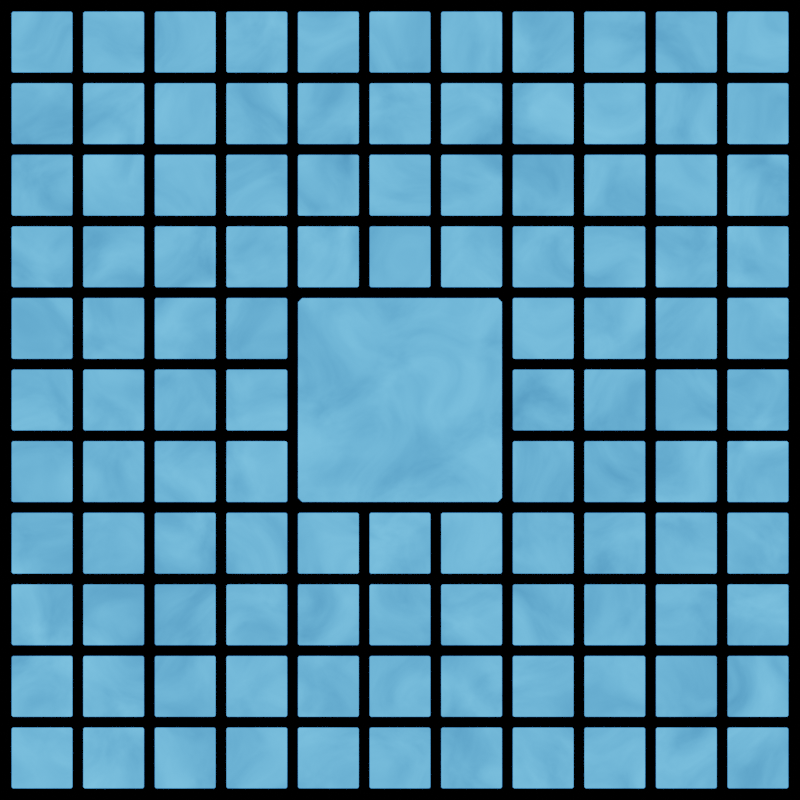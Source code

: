 # Source: Cephalon_Tobran_2D.blend  (saved by Blender 2.82.7; exported with 4.5.12 LTS)
import bpy
from mathutils import Matrix  # noqa: F401  (used for matrix-valued properties, if any)

bpy.ops.wm.read_factory_settings(use_empty=True)
scene = bpy.context.scene
scene.name = 'Scene'

# ---- collections
col_collection = bpy.data.collections.new('Collection'); scene.collection.children.link(col_collection)

# ---- materials (node trees are filled in below, after node groups)
mat_cephalon_glow = bpy.data.materials.new('Cephalon Glow')
mat_cephalon_glow.surface_render_method = 'BLENDED'
mat_cephalon_glow.blend_method = 'BLEND'

# ---- material node trees
mat_cephalon_glow.use_nodes = True; mat_cephalon_glow.node_tree.nodes.clear()
_N = mat_cephalon_glow.node_tree.nodes; _L = mat_cephalon_glow.node_tree.links
n0 = _N.new('ShaderNodeOutputMaterial'); n0.name = 'Material Output'; n0.location = (393, 300)
n1 = _N.new('ShaderNodeMixShader'); n1.name = 'Mix Shader'; n1.location = (227, 223)
n2 = _N.new('ShaderNodeEmission'); n2.name = 'Emission.001'; n2.location = (-119, 39)
n2.inputs[0].default_value = (0.006512, 0.02732, 0.06301, 1.0)
n2.inputs[1].default_value = 0.0
n3 = _N.new('ShaderNodeNewGeometry'); n3.name = 'Geometry'; n3.location = (-1078, 432)
n4 = _N.new('ShaderNodeTexNoise'); n4.name = 'Noise Texture'; n4.location = (-512, 384)
n4.inputs[2].default_value = 1.0
n4.inputs[3].default_value = 16.0
n4.inputs[8].default_value = 1.0
n5 = _N.new('ShaderNodeMapping'); n5.name = 'Mapping'; n5.location = (-832, 441)
n5.vector_type = 'VECTOR'
n6 = _N.new('ShaderNodeEmission'); n6.name = 'Emission'; n6.location = (-115, 170)
n6.inputs[0].default_value = (0.006512, 0.02732, 0.06301, 1.0)
n6.inputs[1].default_value = 40.0
n7 = _N.new('ShaderNodeValToRGB'); n7.name = 'ColorRamp'; n7.location = (-153, 443)
n7.color_ramp.interpolation = 'B_SPLINE'
while len(n7.color_ramp.elements) > 1: n7.color_ramp.elements.remove(n7.color_ramp.elements[-1])
n7.color_ramp.elements[0].position = 0.0; n7.color_ramp.elements[0].color = (0.0, 0.0, 0.0, 1.0)
_e = n7.color_ramp.elements.new(1.0); _e.color = (1.0, 1.0, 1.0, 1.0)
_L.new(n1.outputs[0], n0.inputs[0])
_L.new(n6.outputs[0], n1.inputs[1])
_L.new(n2.outputs[0], n1.inputs[2])
_L.new(n7.outputs[0], n1.inputs[0])
_L.new(n3.outputs[0], n5.inputs[0])
_L.new(n4.outputs[0], n7.inputs[0])
_L.new(n5.outputs[0], n4.inputs[0])
n0.is_active_output = True

# ---- world
world_world = bpy.data.worlds.new('World'); scene.world = world_world
world_world.use_nodes = True; world_world.node_tree.nodes.clear()
_N = world_world.node_tree.nodes; _L = world_world.node_tree.links
n0 = _N.new('ShaderNodeOutputWorld'); n0.name = 'World Output'; n0.location = (300, 300)
n1 = _N.new('ShaderNodeBackground'); n1.name = 'Background'; n1.location = (10, 300)
n1.inputs[0].default_value = (0.0, 0.0, 0.0, 1.0)
_L.new(n1.outputs[0], n0.inputs[0])
n0.is_active_output = True
world_world.color = (0.05088, 0.05088, 0.05088)
world_world.use_sun_shadow = False
world_world.sun_shadow_jitter_overblur = 0.0

# ---- cameras
cam_camera_001 = bpy.data.cameras.new('Camera.001')

# ---- meshes
me_plane = bpy.data.meshes.new('Plane')
me_plane.from_pydata([(4.161, 4.161, 0.0), (4.93, 4.161, 0.0), (4.93, 4.93, 0.0), (4.161, 4.93, 0.0), (-4.93, 4.161, 0.0), (-4.161, 4.161, 0.0), (-4.161, 4.93, 0.0), (-4.93, 4.93, 0.0), (-4.021, 4.161, 0.0), (-3.252, 4.161, 0.0), (-3.252, 4.93, 0.0), (-4.021, 4.93, 0.0), (-3.112, 4.161, 0.0), (-2.343, 4.161, 0.0), (-2.343, 4.93, 0.0), (-3.112, 4.93, 0.0), (-2.203, 4.161, 0.0), (-1.434, 4.161, 0.0), (-1.434, 4.93, 0.0), (-2.203, 4.93, 0.0), (-1.294, 4.161, 0.0), (-0.5245, 4.161, 0.0), (-0.5245, 4.93, 0.0), (-1.294, 4.93, 0.0), (-0.3845, 4.161, 0.0), (0.3845, 4.161, 0.0), (0.3845, 4.93, 0.0), (-0.3845, 4.93, 0.0), (0.5245, 4.161, 0.0), (1.294, 4.161, 0.0), (1.294, 4.93, 0.0), (0.5245, 4.93, 0.0), (1.434, 4.161, 0.0), (2.203, 4.161, 0.0), (2.203, 4.93, 0.0), (1.434, 4.93, 0.0), (2.343, 4.161, 0.0), (3.112, 4.161, 0.0), (3.112, 4.93, 0.0), (2.343, 4.93, 0.0), (3.252, 4.161, 0.0), (4.021, 4.161, 0.0), (4.021, 4.93, 0.0), (3.252, 4.93, 0.0), (-4.93, -4.93, 0.0), (-4.161, -4.93, 0.0), (-4.161, -4.161, 0.0), (-4.93, -4.161, 0.0), (-4.93, -4.021, 0.0), (-4.161, -4.021, 0.0), (-4.161, -3.252, 0.0), (-4.93, -3.252, 0.0), (-4.93, -3.112, 0.0), (-4.161, -3.112, 0.0), (-4.161, -2.343, 0.0), (-4.93, -2.343, 0.0), (-4.93, -2.203, 0.0), (-4.161, -2.203, 0.0), (-4.161, -1.434, 0.0), (-4.93, -1.434, 0.0), (-4.93, -1.294, 0.0), (-4.161, -1.294, 0.0), (-4.161, -0.5245, 0.0), (-4.93, -0.5245, 0.0), (-4.93, -0.3845, 0.0), (-4.161, -0.3845, 0.0), (-4.161, 0.3845, 0.0), (-4.93, 0.3845, 0.0), (-4.93, 0.5245, 0.0), (-4.161, 0.5245, 0.0), (-4.161, 1.294, 0.0), (-4.93, 1.294, 0.0), (-4.93, 1.434, 0.0), (-4.161, 1.434, 0.0), (-4.161, 2.203, 0.0), (-4.93, 2.203, 0.0), (-4.93, 2.343, 0.0), (-4.161, 2.343, 0.0), (-4.161, 3.112, 0.0), (-4.93, 3.112, 0.0), (-4.93, 3.252, 0.0), (-4.161, 3.252, 0.0), (-4.161, 4.021, 0.0), (-4.93, 4.021, 0.0), (-4.021, -4.93, 0.0), (-3.252, -4.93, 0.0), (-3.252, -4.161, 0.0), (-4.021, -4.161, 0.0), (-4.021, -4.021, 0.0), (-3.252, -4.021, 0.0), (-3.252, -3.252, 0.0), (-4.021, -3.252, 0.0), (-4.021, -3.112, 0.0), (-3.252, -3.112, 0.0), (-3.252, -2.343, 0.0), (-4.021, -2.343, 0.0), (-4.021, -2.203, 0.0), (-3.252, -2.203, 0.0), (-3.252, -1.434, 0.0), (-4.021, -1.434, 0.0), (-4.021, -1.294, 0.0), (-3.252, -1.294, 0.0), (-3.252, -0.5245, 0.0), (-4.021, -0.5245, 0.0), (-4.021, -0.3845, 0.0), (-3.252, -0.3845, 0.0), (-3.252, 0.3845, 0.0), (-4.021, 0.3845, 0.0), (-4.021, 0.5245, 0.0), (-3.252, 0.5245, 0.0), (-3.252, 1.294, 0.0), (-4.021, 1.294, 0.0), (-4.021, 1.434, 0.0), (-3.252, 1.434, 0.0), (-3.252, 2.203, 0.0), (-4.021, 2.203, 0.0), (-4.021, 2.343, 0.0), (-3.252, 2.343, 0.0), (-3.252, 3.112, 0.0), (-4.021, 3.112, 0.0), (-4.021, 3.252, 0.0), (-3.252, 3.252, 0.0), (-3.252, 4.021, 0.0), (-4.021, 4.021, 0.0), (-3.112, -4.93, 0.0), (-2.343, -4.93, 0.0), (-2.343, -4.161, 0.0), (-3.112, -4.161, 0.0), (-3.112, -4.021, 0.0), (-2.343, -4.021, 0.0), (-2.343, -3.252, 0.0), (-3.112, -3.252, 0.0), (-3.112, -3.112, 0.0), (-2.343, -3.112, 0.0), (-2.343, -2.343, 0.0), (-3.112, -2.343, 0.0), (-3.112, -2.203, 0.0), (-2.343, -2.203, 0.0), (-2.343, -1.434, 0.0), (-3.112, -1.434, 0.0), (-3.112, -1.294, 0.0), (-2.343, -1.294, 0.0), (-2.343, -0.5245, 0.0), (-3.112, -0.5245, 0.0), (-3.112, -0.3845, 0.0), (-2.343, -0.3845, 0.0), (-2.343, 0.3845, 0.0), (-3.112, 0.3845, 0.0), (-3.112, 0.5245, 0.0), (-2.343, 0.5245, 0.0), (-2.343, 1.294, 0.0), (-3.112, 1.294, 0.0), (-3.112, 1.434, 0.0), (-2.343, 1.434, 0.0), (-2.343, 2.203, 0.0), (-3.112, 2.203, 0.0), (-3.112, 2.343, 0.0), (-2.343, 2.343, 0.0), (-2.343, 3.112, 0.0), (-3.112, 3.112, 0.0), (-3.112, 3.252, 0.0), (-2.343, 3.252, 0.0), (-2.343, 4.021, 0.0), (-3.112, 4.021, 0.0), (-2.203, -4.93, 0.0), (-1.434, -4.93, 0.0), (-1.434, -4.161, 0.0), (-2.203, -4.161, 0.0), (-2.203, -4.021, 0.0), (-1.434, -4.021, 0.0), (-1.434, -3.252, 0.0), (-2.203, -3.252, 0.0), (-2.203, -3.112, 0.0), (-1.434, -3.112, 0.0), (-1.434, -2.343, 0.0), (-2.203, -2.343, 0.0), (-2.203, -2.203, 0.0), (-1.434, -2.203, 0.0), (-1.434, -1.434, 0.0), (-2.203, -1.434, 0.0), (-2.203, -1.294, 0.0), (-1.434, -1.294, 0.0), (-1.434, -0.5245, 0.0), (-2.203, -0.5245, 0.0), (-2.203, -0.3845, 0.0), (-1.434, -0.3845, 0.0), (-1.434, 0.3845, 0.0), (-2.203, 0.3845, 0.0), (-2.203, 0.5245, 0.0), (-1.434, 0.5245, 0.0), (-1.434, 1.294, 0.0), (-2.203, 1.294, 0.0), (-2.203, 1.434, 0.0), (-1.434, 1.434, 0.0), (-1.434, 2.203, 0.0), (-2.203, 2.203, 0.0), (-2.203, 2.343, 0.0), (-1.434, 2.343, 0.0), (-1.434, 3.112, 0.0), (-2.203, 3.112, 0.0), (-2.203, 3.252, 0.0), (-1.434, 3.252, 0.0), (-1.434, 4.021, 0.0), (-2.203, 4.021, 0.0), (-1.294, -4.93, 0.0), (-0.5245, -4.93, 0.0), (-0.5245, -4.161, 0.0), (-1.294, -4.161, 0.0), (-1.294, -4.021, 0.0), (-0.5245, -4.021, 0.0), (-0.5245, -3.252, 0.0), (-1.294, -3.252, 0.0), (-1.294, -3.112, 0.0), (-0.5245, -3.112, 0.0), (-0.5245, -2.343, 0.0), (-1.294, -2.343, 0.0), (-1.294, -2.203, 0.0), (-0.5245, -2.203, 0.0), (-0.5245, -1.434, 0.0), (-1.294, -1.434, 0.0), (-1.294, 1.434, 0.0), (-0.5245, 1.434, 0.0), (-0.5245, 2.203, 0.0), (-1.294, 2.203, 0.0), (-1.294, 2.343, 0.0), (-0.5245, 2.343, 0.0), (-0.5245, 3.112, 0.0), (-1.294, 3.112, 0.0), (-1.294, 3.252, 0.0), (-0.5245, 3.252, 0.0), (-0.5245, 4.021, 0.0), (-1.294, 4.021, 0.0), (-0.3845, -4.93, 0.0), (0.3845, -4.93, 0.0), (0.3845, -4.161, 0.0), (-0.3845, -4.161, 0.0), (-0.3845, -4.021, 0.0), (0.3845, -4.021, 0.0), (0.3845, -3.252, 0.0), (-0.3845, -3.252, 0.0), (-0.3845, -3.112, 0.0), (0.3845, -3.112, 0.0), (0.3845, -2.343, 0.0), (-0.3845, -2.343, 0.0), (-0.3845, -2.203, 0.0), (0.3845, -2.203, 0.0), (0.3845, -1.434, 0.0), (-0.3845, -1.434, 0.0), (-1.293, -1.293, 0.0), (1.293, -1.293, 0.0), (1.293, 1.293, 0.0), (-1.293, 1.293, 0.0), (-0.3845, 1.434, 0.0), (0.3845, 1.434, 0.0), (0.3845, 2.203, 0.0), (-0.3845, 2.203, 0.0), (-0.3845, 2.343, 0.0), (0.3845, 2.343, 0.0), (0.3845, 3.112, 0.0), (-0.3845, 3.112, 0.0), (-0.3845, 3.252, 0.0), (0.3845, 3.252, 0.0), (0.3845, 4.021, 0.0), (-0.3845, 4.021, 0.0), (0.5245, -4.93, 0.0), (1.294, -4.93, 0.0), (1.294, -4.161, 0.0), (0.5245, -4.161, 0.0), (0.5245, -4.021, 0.0), (1.294, -4.021, 0.0), (1.294, -3.252, 0.0), (0.5245, -3.252, 0.0), (0.5245, -3.112, 0.0), (1.294, -3.112, 0.0), (1.294, -2.343, 0.0), (0.5245, -2.343, 0.0), (0.5245, -2.203, 0.0), (1.294, -2.203, 0.0), (1.294, -1.434, 0.0), (0.5245, -1.434, 0.0), (0.5245, 1.434, 0.0), (1.294, 1.434, 0.0), (1.294, 2.203, 0.0), (0.5245, 2.203, 0.0), (0.5245, 2.343, 0.0), (1.294, 2.343, 0.0), (1.294, 3.112, 0.0), (0.5245, 3.112, 0.0), (0.5245, 3.252, 0.0), (1.294, 3.252, 0.0), (1.294, 4.021, 0.0), (0.5245, 4.021, 0.0), (1.434, -4.93, 0.0), (2.203, -4.93, 0.0), (2.203, -4.161, 0.0), (1.434, -4.161, 0.0), (1.434, -4.021, 0.0), (2.203, -4.021, 0.0), (2.203, -3.252, 0.0), (1.434, -3.252, 0.0), (1.434, -3.112, 0.0), (2.203, -3.112, 0.0), (2.203, -2.343, 0.0), (1.434, -2.343, 0.0), (1.434, -2.203, 0.0), (2.203, -2.203, 0.0), (2.203, -1.434, 0.0), (1.434, -1.434, 0.0), (1.434, -1.294, 0.0), (2.203, -1.294, 0.0), (2.203, -0.5245, 0.0), (1.434, -0.5245, 0.0), (1.434, -0.3845, 0.0), (2.203, -0.3845, 0.0), (2.203, 0.3845, 0.0), (1.434, 0.3845, 0.0), (1.434, 0.5245, 0.0), (2.203, 0.5245, 0.0), (2.203, 1.294, 0.0), (1.434, 1.294, 0.0), (1.434, 1.434, 0.0), (2.203, 1.434, 0.0), (2.203, 2.203, 0.0), (1.434, 2.203, 0.0), (1.434, 2.343, 0.0), (2.203, 2.343, 0.0), (2.203, 3.112, 0.0), (1.434, 3.112, 0.0), (1.434, 3.252, 0.0), (2.203, 3.252, 0.0), (2.203, 4.021, 0.0), (1.434, 4.021, 0.0), (2.343, -4.93, 0.0), (3.112, -4.93, 0.0), (3.112, -4.161, 0.0), (2.343, -4.161, 0.0), (2.343, -4.021, 0.0), (3.112, -4.021, 0.0), (3.112, -3.252, 0.0), (2.343, -3.252, 0.0), (2.343, -3.112, 0.0), (3.112, -3.112, 0.0), (3.112, -2.343, 0.0), (2.343, -2.343, 0.0), (2.343, -2.203, 0.0), (3.112, -2.203, 0.0), (3.112, -1.434, 0.0), (2.343, -1.434, 0.0), (2.343, -1.294, 0.0), (3.112, -1.294, 0.0), (3.112, -0.5245, 0.0), (2.343, -0.5245, 0.0), (2.343, -0.3845, 0.0), (3.112, -0.3845, 0.0), (3.112, 0.3845, 0.0), (2.343, 0.3845, 0.0), (2.343, 0.5245, 0.0), (3.112, 0.5245, 0.0), (3.112, 1.294, 0.0), (2.343, 1.294, 0.0), (2.343, 1.434, 0.0), (3.112, 1.434, 0.0), (3.112, 2.203, 0.0), (2.343, 2.203, 0.0), (2.343, 2.343, 0.0), (3.112, 2.343, 0.0), (3.112, 3.112, 0.0), (2.343, 3.112, 0.0), (2.343, 3.252, 0.0), (3.112, 3.252, 0.0), (3.112, 4.021, 0.0), (2.343, 4.021, 0.0), (3.252, -4.93, 0.0), (4.021, -4.93, 0.0), (4.021, -4.161, 0.0), (3.252, -4.161, 0.0), (3.252, -4.021, 0.0), (4.021, -4.021, 0.0), (4.021, -3.252, 0.0), (3.252, -3.252, 0.0), (3.252, -3.112, 0.0), (4.021, -3.112, 0.0), (4.021, -2.343, 0.0), (3.252, -2.343, 0.0), (3.252, -2.203, 0.0), (4.021, -2.203, 0.0), (4.021, -1.434, 0.0), (3.252, -1.434, 0.0), (3.252, -1.294, 0.0), (4.021, -1.294, 0.0), (4.021, -0.5245, 0.0), (3.252, -0.5245, 0.0), (3.252, -0.3845, 0.0), (4.021, -0.3845, 0.0), (4.021, 0.3845, 0.0), (3.252, 0.3845, 0.0), (3.252, 0.5245, 0.0), (4.021, 0.5245, 0.0), (4.021, 1.294, 0.0), (3.252, 1.294, 0.0), (3.252, 1.434, 0.0), (4.021, 1.434, 0.0), (4.021, 2.203, 0.0), (3.252, 2.203, 0.0), (3.252, 2.343, 0.0), (4.021, 2.343, 0.0), (4.021, 3.112, 0.0), (3.252, 3.112, 0.0), (3.252, 3.252, 0.0), (4.021, 3.252, 0.0), (4.021, 4.021, 0.0), (3.252, 4.021, 0.0), (4.161, -4.93, 0.0), (4.93, -4.93, 0.0), (4.93, -4.161, 0.0), (4.161, -4.161, 0.0), (4.161, -4.021, 0.0), (4.93, -4.021, 0.0), (4.93, -3.252, 0.0), (4.161, -3.252, 0.0), (4.161, -3.112, 0.0), (4.93, -3.112, 0.0), (4.93, -2.343, 0.0), (4.161, -2.343, 0.0), (4.161, -2.203, 0.0), (4.93, -2.203, 0.0), (4.93, -1.434, 0.0), (4.161, -1.434, 0.0), (4.161, -1.294, 0.0), (4.93, -1.294, 0.0), (4.93, -0.5245, 0.0), (4.161, -0.5245, 0.0), (4.161, -0.3845, 0.0), (4.93, -0.3845, 0.0), (4.93, 0.3845, 0.0), (4.161, 0.3845, 0.0), (4.161, 0.5245, 0.0), (4.93, 0.5245, 0.0), (4.93, 1.294, 0.0), (4.161, 1.294, 0.0), (4.161, 1.434, 0.0), (4.93, 1.434, 0.0), (4.93, 2.203, 0.0), (4.161, 2.203, 0.0), (4.161, 2.343, 0.0), (4.93, 2.343, 0.0), (4.93, 3.112, 0.0), (4.161, 3.112, 0.0), (4.161, 3.252, 0.0), (4.93, 3.252, 0.0), (4.93, 4.021, 0.0), (4.161, 4.021, 0.0)], [], [(0, 1, 2, 3), (4, 5, 6, 7), (8, 9, 10, 11), (12, 13, 14, 15), (16, 17, 18, 19), (20, 21, 22, 23), (24, 25, 26, 27), (28, 29, 30, 31), (32, 33, 34, 35), (36, 37, 38, 39), (40, 41, 42, 43), (44, 45, 46, 47), (48, 49, 50, 51), (52, 53, 54, 55), (56, 57, 58, 59), (60, 61, 62, 63), (64, 65, 66, 67), (68, 69, 70, 71), (72, 73, 74, 75), (76, 77, 78, 79), (80, 81, 82, 83), (84, 85, 86, 87), (88, 89, 90, 91), (92, 93, 94, 95), (96, 97, 98, 99), (100, 101, 102, 103), (104, 105, 106, 107), (108, 109, 110, 111), (112, 113, 114, 115), (116, 117, 118, 119), (120, 121, 122, 123), (124, 125, 126, 127), (128, 129, 130, 131), (132, 133, 134, 135), (136, 137, 138, 139), (140, 141, 142, 143), (144, 145, 146, 147), (148, 149, 150, 151), (152, 153, 154, 155), (156, 157, 158, 159), (160, 161, 162, 163), (164, 165, 166, 167), (168, 169, 170, 171), (172, 173, 174, 175), (176, 177, 178, 179), (180, 181, 182, 183), (184, 185, 186, 187), (188, 189, 190, 191), (192, 193, 194, 195), (196, 197, 198, 199), (200, 201, 202, 203), (204, 205, 206, 207), (208, 209, 210, 211), (212, 213, 214, 215), (216, 217, 218, 219), (220, 221, 222, 223), (224, 225, 226, 227), (228, 229, 230, 231), (232, 233, 234, 235), (236, 237, 238, 239), (240, 241, 242, 243), (244, 245, 246, 247), (248, 249, 250, 251), (252, 253, 254, 255), (256, 257, 258, 259), (260, 261, 262, 263), (264, 265, 266, 267), (268, 269, 270, 271), (272, 273, 274, 275), (276, 277, 278, 279), (280, 281, 282, 283), (284, 285, 286, 287), (288, 289, 290, 291), (292, 293, 294, 295), (296, 297, 298, 299), (300, 301, 302, 303), (304, 305, 306, 307), (308, 309, 310, 311), (312, 313, 314, 315), (316, 317, 318, 319), (320, 321, 322, 323), (324, 325, 326, 327), (328, 329, 330, 331), (332, 333, 334, 335), (336, 337, 338, 339), (340, 341, 342, 343), (344, 345, 346, 347), (348, 349, 350, 351), (352, 353, 354, 355), (356, 357, 358, 359), (360, 361, 362, 363), (364, 365, 366, 367), (368, 369, 370, 371), (372, 373, 374, 375), (376, 377, 378, 379), (380, 381, 382, 383), (384, 385, 386, 387), (388, 389, 390, 391), (392, 393, 394, 395), (396, 397, 398, 399), (400, 401, 402, 403), (404, 405, 406, 407), (408, 409, 410, 411), (412, 413, 414, 415), (416, 417, 418, 419), (420, 421, 422, 423), (424, 425, 426, 427), (428, 429, 430, 431), (432, 433, 434, 435), (436, 437, 438, 439), (440, 441, 442, 443), (444, 445, 446, 447), (448, 449, 450, 451)])
_uv = me_plane.uv_layers.new(name='UVMap')
_uv.uv.foreach_set('vector', [0.9161, 0.9161, 0.993, 0.9161, 0.993, 0.993, 0.9161, 0.993, 0.007, 0.9161, 0.08391, 0.9161, 0.08391, 0.993, 0.007, 0.993, 0.09791, 0.9161, 0.1748, 0.9161, 0.1748, 0.993, 0.09791, 0.993, 0.1888, 0.9161, 0.2657, 0.9161, 0.2657, 0.993, 0.1888, 0.993, 0.2797, 0.9161, 0.3566, 0.9161, 0.3566, 0.993, 0.2797, 0.993, 0.3706, 0.9161, 0.4475, 0.9161, 0.4475, 0.993, 0.3706, 0.993, 0.4615, 0.9161, 0.5385, 0.9161, 0.5385, 0.993, 0.4615, 0.993, 0.5525, 0.9161, 0.6294, 0.9161, 0.6294, 0.993, 0.5525, 0.993, 0.6434, 0.9161, 0.7203, 0.9161, 0.7203, 0.993, 0.6434, 0.993, 0.7343, 0.9161, 0.8112, 0.9161, 0.8112, 0.993, 0.7343, 0.993, 0.8252, 0.9161, 0.9021, 0.9161, 0.9021, 0.993, 0.8252, 0.993, 0.007, 0.007, 0.08391, 0.007, 0.08391, 0.08391, 0.007, 0.08391, 0.007, 0.09791, 0.08391, 0.09791, 0.08391, 0.1748, 0.007, 0.1748, 0.007, 0.1888, 0.08391, 0.1888, 0.08391, 0.2657, 0.007, 0.2657, 0.007, 0.2797, 0.08391, 0.2797, 0.08391, 0.3566, 0.007, 0.3566, 0.007, 0.3706, 0.08391, 0.3706, 0.08391, 0.4475, 0.007, 0.4475, 0.007, 0.4615, 0.08391, 0.4615, 0.08391, 0.5385, 0.007, 0.5385, 0.007, 0.5525, 0.08391, 0.5525, 0.08391, 0.6294, 0.007, 0.6294, 0.007, 0.6434, 0.08391, 0.6434, 0.08391, 0.7203, 0.007, 0.7203, 0.007, 0.7343, 0.08391, 0.7343, 0.08391, 0.8112, 0.007, 0.8112, 0.007, 0.8252, 0.08391, 0.8252, 0.08391, 0.9021, 0.007, 0.9021, 0.09791, 0.007, 0.1748, 0.007, 0.1748, 0.08391, 0.09791, 0.08391, 0.09791, 0.09791, 0.1748, 0.09791, 0.1748, 0.1748, 0.09791, 0.1748, 0.09791, 0.1888, 0.1748, 0.1888, 0.1748, 0.2657, 0.09791, 0.2657, 0.09791, 0.2797, 0.1748, 0.2797, 0.1748, 0.3566, 0.09791, 0.3566, 0.09791, 0.3706, 0.1748, 0.3706, 0.1748, 0.4475, 0.09791, 0.4475, 0.09791, 0.4615, 0.1748, 0.4615, 0.1748, 0.5385, 0.09791, 0.5385, 0.09791, 0.5525, 0.1748, 0.5525, 0.1748, 0.6294, 0.09791, 0.6294, 0.09791, 0.6434, 0.1748, 0.6434, 0.1748, 0.7203, 0.09791, 0.7203, 0.09791, 0.7343, 0.1748, 0.7343, 0.1748, 0.8112, 0.09791, 0.8112, 0.09791, 0.8252, 0.1748, 0.8252, 0.1748, 0.9021, 0.09791, 0.9021, 0.1888, 0.007, 0.2657, 0.007, 0.2657, 0.08391, 0.1888, 0.08391, 0.1888, 0.09791, 0.2657, 0.09791, 0.2657, 0.1748, 0.1888, 0.1748, 0.1888, 0.1888, 0.2657, 0.1888, 0.2657, 0.2657, 0.1888, 0.2657, 0.1888, 0.2797, 0.2657, 0.2797, 0.2657, 0.3566, 0.1888, 0.3566, 0.1888, 0.3706, 0.2657, 0.3706, 0.2657, 0.4475, 0.1888, 0.4475, 0.1888, 0.4615, 0.2657, 0.4615, 0.2657, 0.5385, 0.1888, 0.5385, 0.1888, 0.5525, 0.2657, 0.5525, 0.2657, 0.6294, 0.1888, 0.6294, 0.1888, 0.6434, 0.2657, 0.6434, 0.2657, 0.7203, 0.1888, 0.7203, 0.1888, 0.7343, 0.2657, 0.7343, 0.2657, 0.8112, 0.1888, 0.8112, 0.1888, 0.8252, 0.2657, 0.8252, 0.2657, 0.9021, 0.1888, 0.9021, 0.2797, 0.007, 0.3566, 0.007, 0.3566, 0.08391, 0.2797, 0.08391, 0.2797, 0.09791, 0.3566, 0.09791, 0.3566, 0.1748, 0.2797, 0.1748, 0.2797, 0.1888, 0.3566, 0.1888, 0.3566, 0.2657, 0.2797, 0.2657, 0.2797, 0.2797, 0.3566, 0.2797, 0.3566, 0.3566, 0.2797, 0.3566, 0.2797, 0.3706, 0.3566, 0.3706, 0.3566, 0.4475, 0.2797, 0.4475, 0.2797, 0.4615, 0.3566, 0.4615, 0.3566, 0.5385, 0.2797, 0.5385, 0.2797, 0.5525, 0.3566, 0.5525, 0.3566, 0.6294, 0.2797, 0.6294, 0.2797, 0.6434, 0.3566, 0.6434, 0.3566, 0.7203, 0.2797, 0.7203, 0.2797, 0.7343, 0.3566, 0.7343, 0.3566, 0.8112, 0.2797, 0.8112, 0.2797, 0.8252, 0.3566, 0.8252, 0.3566, 0.9021, 0.2797, 0.9021, 0.3706, 0.007, 0.4475, 0.007, 0.4475, 0.08391, 0.3706, 0.08391, 0.3706, 0.09791, 0.4475, 0.09791, 0.4475, 0.1748, 0.3706, 0.1748, 0.3706, 0.1888, 0.4475, 0.1888, 0.4475, 0.2657, 0.3706, 0.2657, 0.3706, 0.2797, 0.4475, 0.2797, 0.4475, 0.3566, 0.3706, 0.3566, 0.3706, 0.6434, 0.4475, 0.6434, 0.4475, 0.7203, 0.3706, 0.7203, 0.3706, 0.7343, 0.4475, 0.7343, 0.4475, 0.8112, 0.3706, 0.8112, 0.3706, 0.8252, 0.4475, 0.8252, 0.4475, 0.9021, 0.3706, 0.9021, 0.4615, 0.007, 0.5385, 0.007, 0.5385, 0.08391, 0.4615, 0.08391, 0.4615, 0.09791, 0.5385, 0.09791, 0.5385, 0.1748, 0.4615, 0.1748, 0.4615, 0.1888, 0.5385, 0.1888, 0.5385, 0.2657, 0.4615, 0.2657, 0.4615, 0.2797, 0.5385, 0.2797, 0.5385, 0.3566, 0.4615, 0.3566, 0.4615, 0.4615, 0.5385, 0.4615, 0.5385, 0.5385, 0.4615, 0.5385, 0.4615, 0.6434, 0.5385, 0.6434, 0.5385, 0.7203, 0.4615, 0.7203, 0.4615, 0.7343, 0.5385, 0.7343, 0.5385, 0.8112, 0.4615, 0.8112, 0.4615, 0.8252, 0.5385, 0.8252, 0.5385, 0.9021, 0.4615, 0.9021, 0.5525, 0.007, 0.6294, 0.007, 0.6294, 0.08391, 0.5525, 0.08391, 0.5525, 0.09791, 0.6294, 0.09791, 0.6294, 0.1748, 0.5525, 0.1748, 0.5525, 0.1888, 0.6294, 0.1888, 0.6294, 0.2657, 0.5525, 0.2657, 0.5525, 0.2797, 0.6294, 0.2797, 0.6294, 0.3566, 0.5525, 0.3566, 0.5525, 0.6434, 0.6294, 0.6434, 0.6294, 0.7203, 0.5525, 0.7203, 0.5525, 0.7343, 0.6294, 0.7343, 0.6294, 0.8112, 0.5525, 0.8112, 0.5525, 0.8252, 0.6294, 0.8252, 0.6294, 0.9021, 0.5525, 0.9021, 0.6434, 0.007, 0.7203, 0.007, 0.7203, 0.08391, 0.6434, 0.08391, 0.6434, 0.09791, 0.7203, 0.09791, 0.7203, 0.1748, 0.6434, 0.1748, 0.6434, 0.1888, 0.7203, 0.1888, 0.7203, 0.2657, 0.6434, 0.2657, 0.6434, 0.2797, 0.7203, 0.2797, 0.7203, 0.3566, 0.6434, 0.3566, 0.6434, 0.3706, 0.7203, 0.3706, 0.7203, 0.4475, 0.6434, 0.4475, 0.6434, 0.4615, 0.7203, 0.4615, 0.7203, 0.5385, 0.6434, 0.5385, 0.6434, 0.5525, 0.7203, 0.5525, 0.7203, 0.6294, 0.6434, 0.6294, 0.6434, 0.6434, 0.7203, 0.6434, 0.7203, 0.7203, 0.6434, 0.7203, 0.6434, 0.7343, 0.7203, 0.7343, 0.7203, 0.8112, 0.6434, 0.8112, 0.6434, 0.8252, 0.7203, 0.8252, 0.7203, 0.9021, 0.6434, 0.9021, 0.7343, 0.007, 0.8112, 0.007, 0.8112, 0.08391, 0.7343, 0.08391, 0.7343, 0.09791, 0.8112, 0.09791, 0.8112, 0.1748, 0.7343, 0.1748, 0.7343, 0.1888, 0.8112, 0.1888, 0.8112, 0.2657, 0.7343, 0.2657, 0.7343, 0.2797, 0.8112, 0.2797, 0.8112, 0.3566, 0.7343, 0.3566, 0.7343, 0.3706, 0.8112, 0.3706, 0.8112, 0.4475, 0.7343, 0.4475, 0.7343, 0.4615, 0.8112, 0.4615, 0.8112, 0.5385, 0.7343, 0.5385, 0.7343, 0.5525, 0.8112, 0.5525, 0.8112, 0.6294, 0.7343, 0.6294, 0.7343, 0.6434, 0.8112, 0.6434, 0.8112, 0.7203, 0.7343, 0.7203, 0.7343, 0.7343, 0.8112, 0.7343, 0.8112, 0.8112, 0.7343, 0.8112, 0.7343, 0.8252, 0.8112, 0.8252, 0.8112, 0.9021, 0.7343, 0.9021, 0.8252, 0.007, 0.9021, 0.007, 0.9021, 0.08391, 0.8252, 0.08391, 0.8252, 0.09791, 0.9021, 0.09791, 0.9021, 0.1748, 0.8252, 0.1748, 0.8252, 0.1888, 0.9021, 0.1888, 0.9021, 0.2657, 0.8252, 0.2657, 0.8252, 0.2797, 0.9021, 0.2797, 0.9021, 0.3566, 0.8252, 0.3566, 0.8252, 0.3706, 0.9021, 0.3706, 0.9021, 0.4475, 0.8252, 0.4475, 0.8252, 0.4615, 0.9021, 0.4615, 0.9021, 0.5385, 0.8252, 0.5385, 0.8252, 0.5525, 0.9021, 0.5525, 0.9021, 0.6294, 0.8252, 0.6294, 0.8252, 0.6434, 0.9021, 0.6434, 0.9021, 0.7203, 0.8252, 0.7203, 0.8252, 0.7343, 0.9021, 0.7343, 0.9021, 0.8112, 0.8252, 0.8112, 0.8252, 0.8252, 0.9021, 0.8252, 0.9021, 0.9021, 0.8252, 0.9021, 0.9161, 0.007, 0.993, 0.007, 0.993, 0.08391, 0.9161, 0.08391, 0.9161, 0.09791, 0.993, 0.09791, 0.993, 0.1748, 0.9161, 0.1748, 0.9161, 0.1888, 0.993, 0.1888, 0.993, 0.2657, 0.9161, 0.2657, 0.9161, 0.2797, 0.993, 0.2797, 0.993, 0.3566, 0.9161, 0.3566, 0.9161, 0.3706, 0.993, 0.3706, 0.993, 0.4475, 0.9161, 0.4475, 0.9161, 0.4615, 0.993, 0.4615, 0.993, 0.5385, 0.9161, 0.5385, 0.9161, 0.5525, 0.993, 0.5525, 0.993, 0.6294, 0.9161, 0.6294, 0.9161, 0.6434, 0.993, 0.6434, 0.993, 0.7203, 0.9161, 0.7203, 0.9161, 0.7343, 0.993, 0.7343, 0.993, 0.8112, 0.9161, 0.8112, 0.9161, 0.8252, 0.993, 0.8252, 0.993, 0.9021, 0.9161, 0.9021])
me_plane.materials.append(mat_cephalon_glow)
me_plane.use_remesh_fix_poles = True
me_plane.use_remesh_preserve_attributes = False
me_plane.use_mirror_vertex_groups = False
me_plane.update()

# ---- objects
ob_plane = bpy.data.objects.new('Plane', me_plane)
ob_camera = bpy.data.objects.new('Camera', cam_camera_001)

# ---- transforms, parenting, visibility, modifiers, constraints
ob_plane.location = (0.0, 0.0, 0.0)
ob_plane.lineart.crease_threshold = 0.0
_m = ob_plane.modifiers.new('Bevel', 'BEVEL')
_m.width = 2.0
_m.width_pct = 2.0
_m.affect = 'VERTICES'
_m.limit_method = 'NONE'
_m.offset_type = 'PERCENT'
ob_camera.location = (0.0, 0.0, 14.11)
ob_camera.lineart.crease_threshold = 0.0

# ---- collection membership
col_collection.objects.link(ob_plane)
col_collection.objects.link(ob_camera)

# ---- scene / render settings (as saved in the file)
scene.camera = ob_camera
scene.frame_start = 1; scene.frame_end = 1; scene.frame_set(1)
scene.render.engine = 'BLENDER_EEVEE_NEXT'
scene.render.image_settings.color_mode = 'RGB'
scene.render.resolution_x = 2000
scene.render.resolution_y = 2000
scene.render.use_stamp_frame = False
scene.render.use_stamp_render_time = False
scene.cycles.use_denoising = False
scene.cycles.samples = 128
scene.cycles.sampling_pattern = 'TABULATED_SOBOL'
scene.cycles.use_adaptive_sampling = False
scene.cycles.use_light_tree = False
scene.eevee.use_gtao = True
scene.eevee.use_raytracing = True
scene.view_settings.look = 'Medium Contrast'
scene.view_settings.view_transform = 'Filmic'
bpy.context.view_layer.update()
